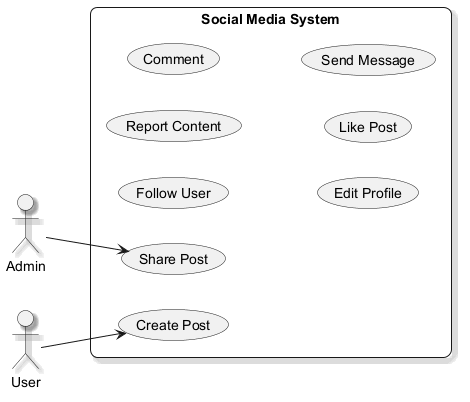

The diagram above was rendered by PlantUML. Its source (embedded in the PNG):
@startuml
skinparam backgroundColor #FFFFFF
skinparam roundCorner 15
skinparam shadowing true
left to right direction
actor "Admin" as Admin
actor "User" as User
rectangle "Social Media System" {
  usecase "Follow User" as UC_FollowUser
  usecase "Report Content" as UC_ReportContent
  usecase "Create Post" as UC_CreatePost
  usecase "Comment" as UC_Comment
  usecase "Edit Profile" as UC_EditProfile
  usecase "Share Post" as UC_SharePost
  usecase "Like Post" as UC_LikePost
  usecase "Send Message" as UC_SendMessage
}
Admin --> UC_SharePost
User --> UC_CreatePost
@enduml